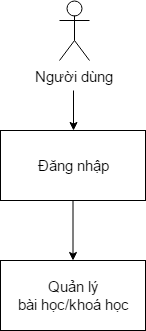

The diagram above was exported from draw.io. Its source (the exported page's mxGraphModel, read from the mxfile embedded in the PNG):
<mxGraphModel dx="1065" dy="494" grid="1" gridSize="10" guides="1" tooltips="1" connect="1" arrows="1" fold="1" page="1" pageScale="1" pageWidth="850" pageHeight="1100" background="#ffffff" math="0" shadow="0">
  <root>
    <mxCell id="0" />
    <mxCell id="1" parent="0" />
    <mxCell id="2" value="Người dùng" style="shape=umlActor;verticalLabelPosition=bottom;labelBackgroundColor=#ffffff;verticalAlign=top;html=1;gradientColor=#ffffff;fontFamily=Helvetica;fontSize=15;" vertex="1" parent="1">
      <mxGeometry x="356" y="80" width="30" height="60" as="geometry" />
    </mxCell>
    <mxCell id="7" style="edgeStyle=orthogonalEdgeStyle;rounded=0;html=1;jettySize=auto;orthogonalLoop=1;fontFamily=Helvetica;fontSize=15;" edge="1" source="8" target="17" parent="1">
      <mxGeometry relative="1" as="geometry" />
    </mxCell>
    <mxCell id="8" value="Đăng nhập" style="whiteSpace=wrap;html=1;gradientColor=#ffffff;fontFamily=Helvetica;fontSize=15;" vertex="1" parent="1">
      <mxGeometry x="297" y="210" width="145" height="70" as="geometry" />
    </mxCell>
    <mxCell id="12" value="" style="endArrow=classic;html=1;fontFamily=Helvetica;fontSize=15;entryX=0.5;entryY=0;" edge="1" target="8" parent="1">
      <mxGeometry width="50" height="50" relative="1" as="geometry">
        <mxPoint x="370" y="170" as="sourcePoint" />
        <mxPoint x="223" y="220" as="targetPoint" />
      </mxGeometry>
    </mxCell>
    <mxCell id="17" value="Quản lý&lt;br&gt;bài học/khoá học" style="whiteSpace=wrap;html=1;gradientColor=#ffffff;fontFamily=Helvetica;fontSize=15;" vertex="1" parent="1">
      <mxGeometry x="297" y="340" width="145" height="70" as="geometry" />
    </mxCell>
  </root>
</mxGraphModel>